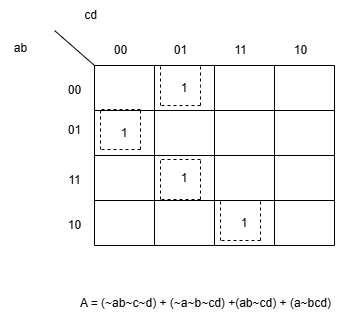

The diagram above was exported from draw.io. Its source (the exported page's mxGraphModel, read from the mxfile embedded in the PNG):
<mxGraphModel dx="794" dy="446" grid="1" gridSize="10" guides="1" tooltips="1" connect="1" arrows="1" fold="1" page="1" pageScale="1" pageWidth="827" pageHeight="1169" math="0" shadow="0">
  <root>
    <mxCell id="0" />
    <mxCell id="1" parent="0" />
    <mxCell id="9m_ly3DBAPGkMyZUegpj-1" value="00" style="text;html=1;align=center;verticalAlign=middle;resizable=0;points=[];autosize=1;strokeColor=none;fillColor=none;" vertex="1" parent="1">
      <mxGeometry x="234" y="145" width="40" height="30" as="geometry" />
    </mxCell>
    <mxCell id="9m_ly3DBAPGkMyZUegpj-2" value="01" style="text;html=1;align=center;verticalAlign=middle;resizable=0;points=[];autosize=1;strokeColor=none;fillColor=none;" vertex="1" parent="1">
      <mxGeometry x="234" y="185" width="40" height="30" as="geometry" />
    </mxCell>
    <mxCell id="9m_ly3DBAPGkMyZUegpj-3" value="11" style="text;html=1;align=center;verticalAlign=middle;resizable=0;points=[];autosize=1;strokeColor=none;fillColor=none;" vertex="1" parent="1">
      <mxGeometry x="234" y="235" width="40" height="30" as="geometry" />
    </mxCell>
    <mxCell id="9m_ly3DBAPGkMyZUegpj-4" value="10" style="text;html=1;align=center;verticalAlign=middle;resizable=0;points=[];autosize=1;strokeColor=none;fillColor=none;" vertex="1" parent="1">
      <mxGeometry x="234" y="280" width="40" height="30" as="geometry" />
    </mxCell>
    <mxCell id="9m_ly3DBAPGkMyZUegpj-5" value="00" style="text;html=1;align=center;verticalAlign=middle;resizable=0;points=[];autosize=1;strokeColor=none;fillColor=none;" vertex="1" parent="1">
      <mxGeometry x="280" y="105" width="40" height="30" as="geometry" />
    </mxCell>
    <mxCell id="9m_ly3DBAPGkMyZUegpj-6" value="01" style="text;html=1;align=center;verticalAlign=middle;resizable=0;points=[];autosize=1;strokeColor=none;fillColor=none;" vertex="1" parent="1">
      <mxGeometry x="340" y="105" width="40" height="30" as="geometry" />
    </mxCell>
    <mxCell id="9m_ly3DBAPGkMyZUegpj-7" value="11" style="text;html=1;align=center;verticalAlign=middle;resizable=0;points=[];autosize=1;strokeColor=none;fillColor=none;" vertex="1" parent="1">
      <mxGeometry x="400" y="105" width="40" height="30" as="geometry" />
    </mxCell>
    <mxCell id="9m_ly3DBAPGkMyZUegpj-8" value="10" style="text;html=1;align=center;verticalAlign=middle;resizable=0;points=[];autosize=1;strokeColor=none;fillColor=none;" vertex="1" parent="1">
      <mxGeometry x="460" y="105" width="40" height="30" as="geometry" />
    </mxCell>
    <mxCell id="9m_ly3DBAPGkMyZUegpj-9" value="" style="endArrow=none;html=1;rounded=0;" edge="1" parent="1">
      <mxGeometry width="50" height="50" relative="1" as="geometry">
        <mxPoint x="274" y="135" as="sourcePoint" />
        <mxPoint x="234" y="100" as="targetPoint" />
        <Array as="points">
          <mxPoint x="234" y="100" />
        </Array>
      </mxGeometry>
    </mxCell>
    <mxCell id="9m_ly3DBAPGkMyZUegpj-10" value="" style="shape=table;startSize=0;container=1;collapsible=0;childLayout=tableLayout;" vertex="1" parent="1">
      <mxGeometry x="274" y="135" width="240" height="180" as="geometry" />
    </mxCell>
    <mxCell id="9m_ly3DBAPGkMyZUegpj-11" value="" style="shape=tableRow;horizontal=0;startSize=0;swimlaneHead=0;swimlaneBody=0;strokeColor=inherit;top=0;left=0;bottom=0;right=0;collapsible=0;dropTarget=0;fillColor=none;points=[[0,0.5],[1,0.5]];portConstraint=eastwest;" vertex="1" parent="9m_ly3DBAPGkMyZUegpj-10">
      <mxGeometry width="240" height="45" as="geometry" />
    </mxCell>
    <mxCell id="9m_ly3DBAPGkMyZUegpj-12" value="" style="shape=partialRectangle;html=1;whiteSpace=wrap;connectable=0;strokeColor=inherit;overflow=hidden;fillColor=none;top=0;left=0;bottom=0;right=0;pointerEvents=1;" vertex="1" parent="9m_ly3DBAPGkMyZUegpj-11">
      <mxGeometry width="60" height="45" as="geometry">
        <mxRectangle width="60" height="45" as="alternateBounds" />
      </mxGeometry>
    </mxCell>
    <mxCell id="9m_ly3DBAPGkMyZUegpj-13" value="1" style="shape=partialRectangle;html=1;whiteSpace=wrap;connectable=0;strokeColor=inherit;overflow=hidden;fillColor=none;top=0;left=0;bottom=0;right=0;pointerEvents=1;" vertex="1" parent="9m_ly3DBAPGkMyZUegpj-11">
      <mxGeometry x="60" width="60" height="45" as="geometry">
        <mxRectangle width="60" height="45" as="alternateBounds" />
      </mxGeometry>
    </mxCell>
    <mxCell id="9m_ly3DBAPGkMyZUegpj-14" value="" style="shape=partialRectangle;html=1;whiteSpace=wrap;connectable=0;strokeColor=inherit;overflow=hidden;fillColor=none;top=0;left=0;bottom=0;right=0;pointerEvents=1;" vertex="1" parent="9m_ly3DBAPGkMyZUegpj-11">
      <mxGeometry x="120" width="60" height="45" as="geometry">
        <mxRectangle width="60" height="45" as="alternateBounds" />
      </mxGeometry>
    </mxCell>
    <mxCell id="9m_ly3DBAPGkMyZUegpj-15" value="" style="shape=partialRectangle;html=1;whiteSpace=wrap;connectable=0;strokeColor=inherit;overflow=hidden;fillColor=none;top=0;left=0;bottom=0;right=0;pointerEvents=1;" vertex="1" parent="9m_ly3DBAPGkMyZUegpj-11">
      <mxGeometry x="180" width="60" height="45" as="geometry">
        <mxRectangle width="60" height="45" as="alternateBounds" />
      </mxGeometry>
    </mxCell>
    <mxCell id="9m_ly3DBAPGkMyZUegpj-16" value="" style="shape=tableRow;horizontal=0;startSize=0;swimlaneHead=0;swimlaneBody=0;strokeColor=inherit;top=0;left=0;bottom=0;right=0;collapsible=0;dropTarget=0;fillColor=none;points=[[0,0.5],[1,0.5]];portConstraint=eastwest;" vertex="1" parent="9m_ly3DBAPGkMyZUegpj-10">
      <mxGeometry y="45" width="240" height="45" as="geometry" />
    </mxCell>
    <mxCell id="9m_ly3DBAPGkMyZUegpj-17" value="1" style="shape=partialRectangle;html=1;whiteSpace=wrap;connectable=0;strokeColor=inherit;overflow=hidden;fillColor=none;top=0;left=0;bottom=0;right=0;pointerEvents=1;" vertex="1" parent="9m_ly3DBAPGkMyZUegpj-16">
      <mxGeometry width="60" height="45" as="geometry">
        <mxRectangle width="60" height="45" as="alternateBounds" />
      </mxGeometry>
    </mxCell>
    <mxCell id="9m_ly3DBAPGkMyZUegpj-18" value="" style="shape=partialRectangle;html=1;whiteSpace=wrap;connectable=0;strokeColor=inherit;overflow=hidden;fillColor=none;top=0;left=0;bottom=0;right=0;pointerEvents=1;" vertex="1" parent="9m_ly3DBAPGkMyZUegpj-16">
      <mxGeometry x="60" width="60" height="45" as="geometry">
        <mxRectangle width="60" height="45" as="alternateBounds" />
      </mxGeometry>
    </mxCell>
    <mxCell id="9m_ly3DBAPGkMyZUegpj-19" value="" style="shape=partialRectangle;html=1;whiteSpace=wrap;connectable=0;strokeColor=inherit;overflow=hidden;fillColor=none;top=0;left=0;bottom=0;right=0;pointerEvents=1;" vertex="1" parent="9m_ly3DBAPGkMyZUegpj-16">
      <mxGeometry x="120" width="60" height="45" as="geometry">
        <mxRectangle width="60" height="45" as="alternateBounds" />
      </mxGeometry>
    </mxCell>
    <mxCell id="9m_ly3DBAPGkMyZUegpj-20" value="" style="shape=partialRectangle;html=1;whiteSpace=wrap;connectable=0;strokeColor=inherit;overflow=hidden;fillColor=none;top=0;left=0;bottom=0;right=0;pointerEvents=1;" vertex="1" parent="9m_ly3DBAPGkMyZUegpj-16">
      <mxGeometry x="180" width="60" height="45" as="geometry">
        <mxRectangle width="60" height="45" as="alternateBounds" />
      </mxGeometry>
    </mxCell>
    <mxCell id="9m_ly3DBAPGkMyZUegpj-21" value="" style="shape=tableRow;horizontal=0;startSize=0;swimlaneHead=0;swimlaneBody=0;strokeColor=inherit;top=0;left=0;bottom=0;right=0;collapsible=0;dropTarget=0;fillColor=none;points=[[0,0.5],[1,0.5]];portConstraint=eastwest;" vertex="1" parent="9m_ly3DBAPGkMyZUegpj-10">
      <mxGeometry y="90" width="240" height="45" as="geometry" />
    </mxCell>
    <mxCell id="9m_ly3DBAPGkMyZUegpj-22" value="" style="shape=partialRectangle;html=1;whiteSpace=wrap;connectable=0;strokeColor=inherit;overflow=hidden;fillColor=none;top=0;left=0;bottom=0;right=0;pointerEvents=1;" vertex="1" parent="9m_ly3DBAPGkMyZUegpj-21">
      <mxGeometry width="60" height="45" as="geometry">
        <mxRectangle width="60" height="45" as="alternateBounds" />
      </mxGeometry>
    </mxCell>
    <mxCell id="9m_ly3DBAPGkMyZUegpj-23" value="1" style="shape=partialRectangle;html=1;whiteSpace=wrap;connectable=0;strokeColor=inherit;overflow=hidden;fillColor=none;top=0;left=0;bottom=0;right=0;pointerEvents=1;" vertex="1" parent="9m_ly3DBAPGkMyZUegpj-21">
      <mxGeometry x="60" width="60" height="45" as="geometry">
        <mxRectangle width="60" height="45" as="alternateBounds" />
      </mxGeometry>
    </mxCell>
    <mxCell id="9m_ly3DBAPGkMyZUegpj-24" value="" style="shape=partialRectangle;html=1;whiteSpace=wrap;connectable=0;strokeColor=inherit;overflow=hidden;fillColor=none;top=0;left=0;bottom=0;right=0;pointerEvents=1;" vertex="1" parent="9m_ly3DBAPGkMyZUegpj-21">
      <mxGeometry x="120" width="60" height="45" as="geometry">
        <mxRectangle width="60" height="45" as="alternateBounds" />
      </mxGeometry>
    </mxCell>
    <mxCell id="9m_ly3DBAPGkMyZUegpj-25" value="" style="shape=partialRectangle;html=1;whiteSpace=wrap;connectable=0;strokeColor=inherit;overflow=hidden;fillColor=none;top=0;left=0;bottom=0;right=0;pointerEvents=1;" vertex="1" parent="9m_ly3DBAPGkMyZUegpj-21">
      <mxGeometry x="180" width="60" height="45" as="geometry">
        <mxRectangle width="60" height="45" as="alternateBounds" />
      </mxGeometry>
    </mxCell>
    <mxCell id="9m_ly3DBAPGkMyZUegpj-26" value="" style="shape=tableRow;horizontal=0;startSize=0;swimlaneHead=0;swimlaneBody=0;strokeColor=inherit;top=0;left=0;bottom=0;right=0;collapsible=0;dropTarget=0;fillColor=none;points=[[0,0.5],[1,0.5]];portConstraint=eastwest;" vertex="1" parent="9m_ly3DBAPGkMyZUegpj-10">
      <mxGeometry y="135" width="240" height="45" as="geometry" />
    </mxCell>
    <mxCell id="9m_ly3DBAPGkMyZUegpj-27" value="" style="shape=partialRectangle;html=1;whiteSpace=wrap;connectable=0;strokeColor=inherit;overflow=hidden;fillColor=none;top=0;left=0;bottom=0;right=0;pointerEvents=1;" vertex="1" parent="9m_ly3DBAPGkMyZUegpj-26">
      <mxGeometry width="60" height="45" as="geometry">
        <mxRectangle width="60" height="45" as="alternateBounds" />
      </mxGeometry>
    </mxCell>
    <mxCell id="9m_ly3DBAPGkMyZUegpj-28" value="" style="shape=partialRectangle;html=1;whiteSpace=wrap;connectable=0;strokeColor=inherit;overflow=hidden;fillColor=none;top=0;left=0;bottom=0;right=0;pointerEvents=1;" vertex="1" parent="9m_ly3DBAPGkMyZUegpj-26">
      <mxGeometry x="60" width="60" height="45" as="geometry">
        <mxRectangle width="60" height="45" as="alternateBounds" />
      </mxGeometry>
    </mxCell>
    <mxCell id="9m_ly3DBAPGkMyZUegpj-29" value="1" style="shape=partialRectangle;html=1;whiteSpace=wrap;connectable=0;strokeColor=inherit;overflow=hidden;fillColor=none;top=0;left=0;bottom=0;right=0;pointerEvents=1;" vertex="1" parent="9m_ly3DBAPGkMyZUegpj-26">
      <mxGeometry x="120" width="60" height="45" as="geometry">
        <mxRectangle width="60" height="45" as="alternateBounds" />
      </mxGeometry>
    </mxCell>
    <mxCell id="9m_ly3DBAPGkMyZUegpj-30" value="" style="shape=partialRectangle;html=1;whiteSpace=wrap;connectable=0;strokeColor=inherit;overflow=hidden;fillColor=none;top=0;left=0;bottom=0;right=0;pointerEvents=1;" vertex="1" parent="9m_ly3DBAPGkMyZUegpj-26">
      <mxGeometry x="180" width="60" height="45" as="geometry">
        <mxRectangle width="60" height="45" as="alternateBounds" />
      </mxGeometry>
    </mxCell>
    <mxCell id="9m_ly3DBAPGkMyZUegpj-31" value="" style="endArrow=none;dashed=1;html=1;rounded=0;" edge="1" parent="1">
      <mxGeometry width="50" height="50" relative="1" as="geometry">
        <mxPoint x="320" y="179" as="sourcePoint" />
        <mxPoint x="280" y="179" as="targetPoint" />
      </mxGeometry>
    </mxCell>
    <mxCell id="9m_ly3DBAPGkMyZUegpj-32" value="" style="endArrow=none;dashed=1;html=1;rounded=0;" edge="1" parent="1">
      <mxGeometry width="50" height="50" relative="1" as="geometry">
        <mxPoint x="280" y="219" as="sourcePoint" />
        <mxPoint x="280" y="179" as="targetPoint" />
      </mxGeometry>
    </mxCell>
    <mxCell id="9m_ly3DBAPGkMyZUegpj-33" value="" style="endArrow=none;dashed=1;html=1;rounded=0;" edge="1" parent="1">
      <mxGeometry width="50" height="50" relative="1" as="geometry">
        <mxPoint x="320" y="219" as="sourcePoint" />
        <mxPoint x="320" y="179" as="targetPoint" />
      </mxGeometry>
    </mxCell>
    <mxCell id="9m_ly3DBAPGkMyZUegpj-34" value="" style="endArrow=none;dashed=1;html=1;rounded=0;" edge="1" parent="1">
      <mxGeometry width="50" height="50" relative="1" as="geometry">
        <mxPoint x="320" y="219" as="sourcePoint" />
        <mxPoint x="280" y="219" as="targetPoint" />
      </mxGeometry>
    </mxCell>
    <mxCell id="9m_ly3DBAPGkMyZUegpj-35" value="" style="endArrow=none;dashed=1;html=1;rounded=0;" edge="1" parent="1">
      <mxGeometry width="50" height="50" relative="1" as="geometry">
        <mxPoint x="380" y="135" as="sourcePoint" />
        <mxPoint x="340" y="135" as="targetPoint" />
      </mxGeometry>
    </mxCell>
    <mxCell id="9m_ly3DBAPGkMyZUegpj-36" value="" style="endArrow=none;dashed=1;html=1;rounded=0;" edge="1" parent="1">
      <mxGeometry width="50" height="50" relative="1" as="geometry">
        <mxPoint x="340" y="175" as="sourcePoint" />
        <mxPoint x="340" y="135" as="targetPoint" />
      </mxGeometry>
    </mxCell>
    <mxCell id="9m_ly3DBAPGkMyZUegpj-37" value="" style="endArrow=none;dashed=1;html=1;rounded=0;" edge="1" parent="1">
      <mxGeometry width="50" height="50" relative="1" as="geometry">
        <mxPoint x="380" y="175" as="sourcePoint" />
        <mxPoint x="380" y="135" as="targetPoint" />
        <Array as="points">
          <mxPoint x="380" y="155" />
        </Array>
      </mxGeometry>
    </mxCell>
    <mxCell id="9m_ly3DBAPGkMyZUegpj-38" value="" style="endArrow=none;dashed=1;html=1;rounded=0;" edge="1" parent="1">
      <mxGeometry width="50" height="50" relative="1" as="geometry">
        <mxPoint x="380" y="175" as="sourcePoint" />
        <mxPoint x="340" y="175" as="targetPoint" />
      </mxGeometry>
    </mxCell>
    <mxCell id="9m_ly3DBAPGkMyZUegpj-39" value="" style="endArrow=none;dashed=1;html=1;rounded=0;" edge="1" parent="1">
      <mxGeometry width="50" height="50" relative="1" as="geometry">
        <mxPoint x="380" y="229" as="sourcePoint" />
        <mxPoint x="340" y="229" as="targetPoint" />
      </mxGeometry>
    </mxCell>
    <mxCell id="9m_ly3DBAPGkMyZUegpj-40" value="" style="endArrow=none;dashed=1;html=1;rounded=0;" edge="1" parent="1">
      <mxGeometry width="50" height="50" relative="1" as="geometry">
        <mxPoint x="340" y="269" as="sourcePoint" />
        <mxPoint x="340" y="229" as="targetPoint" />
      </mxGeometry>
    </mxCell>
    <mxCell id="9m_ly3DBAPGkMyZUegpj-41" value="" style="endArrow=none;dashed=1;html=1;rounded=0;" edge="1" parent="1">
      <mxGeometry width="50" height="50" relative="1" as="geometry">
        <mxPoint x="380" y="269" as="sourcePoint" />
        <mxPoint x="380" y="229" as="targetPoint" />
      </mxGeometry>
    </mxCell>
    <mxCell id="9m_ly3DBAPGkMyZUegpj-42" value="" style="endArrow=none;dashed=1;html=1;rounded=0;" edge="1" parent="1">
      <mxGeometry width="50" height="50" relative="1" as="geometry">
        <mxPoint x="380" y="269" as="sourcePoint" />
        <mxPoint x="340" y="269" as="targetPoint" />
      </mxGeometry>
    </mxCell>
    <mxCell id="9m_ly3DBAPGkMyZUegpj-43" value="" style="endArrow=none;dashed=1;html=1;rounded=0;" edge="1" parent="1">
      <mxGeometry width="50" height="50" relative="1" as="geometry">
        <mxPoint x="440" y="270" as="sourcePoint" />
        <mxPoint x="400" y="270" as="targetPoint" />
      </mxGeometry>
    </mxCell>
    <mxCell id="9m_ly3DBAPGkMyZUegpj-44" value="" style="endArrow=none;dashed=1;html=1;rounded=0;" edge="1" parent="1">
      <mxGeometry width="50" height="50" relative="1" as="geometry">
        <mxPoint x="400" y="310" as="sourcePoint" />
        <mxPoint x="400" y="270" as="targetPoint" />
      </mxGeometry>
    </mxCell>
    <mxCell id="9m_ly3DBAPGkMyZUegpj-45" value="" style="endArrow=none;dashed=1;html=1;rounded=0;" edge="1" parent="1">
      <mxGeometry width="50" height="50" relative="1" as="geometry">
        <mxPoint x="440" y="310" as="sourcePoint" />
        <mxPoint x="440" y="270" as="targetPoint" />
      </mxGeometry>
    </mxCell>
    <mxCell id="9m_ly3DBAPGkMyZUegpj-46" value="" style="endArrow=none;dashed=1;html=1;rounded=0;" edge="1" parent="1">
      <mxGeometry width="50" height="50" relative="1" as="geometry">
        <mxPoint x="440" y="310" as="sourcePoint" />
        <mxPoint x="400" y="310" as="targetPoint" />
      </mxGeometry>
    </mxCell>
    <mxCell id="9m_ly3DBAPGkMyZUegpj-47" value="ab" style="text;html=1;align=center;verticalAlign=middle;resizable=0;points=[];autosize=1;strokeColor=none;fillColor=none;" vertex="1" parent="1">
      <mxGeometry x="180" y="103" width="40" height="30" as="geometry" />
    </mxCell>
    <mxCell id="9m_ly3DBAPGkMyZUegpj-48" value="cd" style="text;html=1;align=center;verticalAlign=middle;resizable=0;points=[];autosize=1;strokeColor=none;fillColor=none;" vertex="1" parent="1">
      <mxGeometry x="250" y="70" width="40" height="30" as="geometry" />
    </mxCell>
    <mxCell id="9m_ly3DBAPGkMyZUegpj-53" value="A = (~ab~c~d) + (~a~b~cd) +(ab~cd) + (a~bcd)" style="text;html=1;align=center;verticalAlign=middle;resizable=0;points=[];autosize=1;strokeColor=none;fillColor=none;" vertex="1" parent="1">
      <mxGeometry x="250" y="358" width="270" height="30" as="geometry" />
    </mxCell>
  </root>
</mxGraphModel>